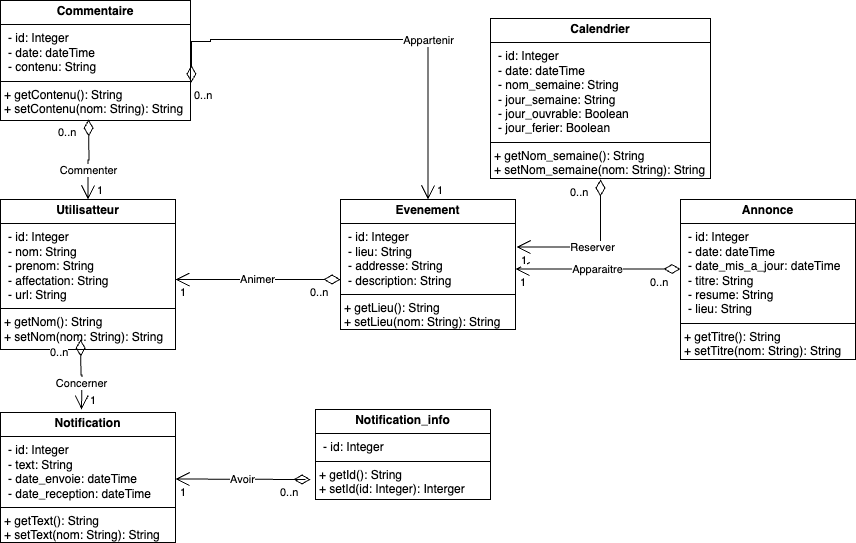

The diagram above was exported from draw.io. Its source (the exported page's mxGraphModel, read from the mxfile embedded in the PNG):
<mxGraphModel dx="1194" dy="1610" grid="1" gridSize="10" guides="1" tooltips="1" connect="1" arrows="1" fold="1" page="1" pageScale="1" pageWidth="850" pageHeight="1100" math="0" shadow="0">
  <root>
    <mxCell id="0" />
    <mxCell id="1" parent="0" />
    <mxCell id="Z_Z--lY1mEqLF1B8V9jr-3" value="&lt;p style=&quot;margin:0px;margin-top:4px;text-align:center;&quot;&gt;&lt;b&gt;Utilisatteur&lt;/b&gt;&lt;/p&gt;&lt;hr size=&quot;1&quot; style=&quot;border-style:solid;&quot;&gt;&lt;p style=&quot;margin: 0px 0px 0px 8px;&quot;&gt;- id: Integer&lt;br&gt;&lt;/p&gt;&lt;p style=&quot;margin: 0px 0px 0px 8px;&quot;&gt;- nom: String&lt;br&gt;- prenom: String&lt;/p&gt;&lt;p style=&quot;margin: 0px 0px 0px 8px;&quot;&gt;- affectation: String&lt;br&gt;&lt;/p&gt;&lt;p style=&quot;margin: 0px 0px 0px 8px;&quot;&gt;- url: String&lt;/p&gt;&lt;hr size=&quot;1&quot; style=&quot;border-style:solid;&quot;&gt;&lt;p style=&quot;margin:0px;margin-left:4px;&quot;&gt;+ getNom(): String&lt;/p&gt;&lt;p style=&quot;margin:0px;margin-left:4px;&quot;&gt;+ setNom(nom: String): String&lt;/p&gt;" style="verticalAlign=top;align=left;overflow=fill;html=1;whiteSpace=wrap;" parent="1" vertex="1">
      <mxGeometry x="40" y="80" width="175" height="150" as="geometry" />
    </mxCell>
    <mxCell id="Z_Z--lY1mEqLF1B8V9jr-4" value="&lt;p style=&quot;margin:0px;margin-top:4px;text-align:center;&quot;&gt;&lt;b&gt;Evenement&lt;/b&gt;&lt;/p&gt;&lt;hr size=&quot;1&quot; style=&quot;border-style:solid;&quot;&gt;&lt;p style=&quot;margin: 0px 0px 0px 8px;&quot;&gt;- id: Integer&lt;br&gt;&lt;/p&gt;&lt;p style=&quot;margin: 0px 0px 0px 8px;&quot;&gt;- lieu: String&lt;br&gt;- addresse: String&lt;/p&gt;&lt;p style=&quot;margin: 0px 0px 0px 8px;&quot;&gt;- description: String&lt;/p&gt;&lt;hr size=&quot;1&quot; style=&quot;border-style:solid;&quot;&gt;&lt;p style=&quot;margin:0px;margin-left:4px;&quot;&gt;+ getLieu(): String&lt;/p&gt;&lt;p style=&quot;margin:0px;margin-left:4px;&quot;&gt;+ setLieu(nom: String): String&lt;/p&gt;" style="verticalAlign=top;align=left;overflow=fill;html=1;whiteSpace=wrap;" parent="1" vertex="1">
      <mxGeometry x="380" y="80" width="175" height="130" as="geometry" />
    </mxCell>
    <mxCell id="Z_Z--lY1mEqLF1B8V9jr-5" value="&lt;p style=&quot;margin:0px;margin-top:4px;text-align:center;&quot;&gt;&lt;b&gt;Notification_info&lt;/b&gt;&lt;/p&gt;&lt;hr size=&quot;1&quot; style=&quot;border-style:solid;&quot;&gt;&lt;p style=&quot;margin: 0px 0px 0px 8px;&quot;&gt;- id: Integer&lt;/p&gt;&lt;hr size=&quot;1&quot; style=&quot;border-style:solid;&quot;&gt;&lt;p style=&quot;margin:0px;margin-left:4px;&quot;&gt;+ getId(): String&lt;/p&gt;&lt;p style=&quot;margin:0px;margin-left:4px;&quot;&gt;+ setId(id: Integer): Interger&lt;/p&gt;" style="verticalAlign=top;align=left;overflow=fill;html=1;whiteSpace=wrap;" parent="1" vertex="1">
      <mxGeometry x="355" y="290" width="175" height="90" as="geometry" />
    </mxCell>
    <mxCell id="Z_Z--lY1mEqLF1B8V9jr-6" value="&lt;p style=&quot;margin:0px;margin-top:4px;text-align:center;&quot;&gt;&lt;b&gt;Notification&lt;/b&gt;&lt;/p&gt;&lt;hr size=&quot;1&quot; style=&quot;border-style:solid;&quot;&gt;&lt;p style=&quot;margin: 0px 0px 0px 8px;&quot;&gt;- id: Integer&lt;br&gt;&lt;/p&gt;&lt;p style=&quot;margin: 0px 0px 0px 8px;&quot;&gt;- text: String&lt;br&gt;- date_envoie: dateTime&lt;/p&gt;&lt;p style=&quot;margin: 0px 0px 0px 8px;&quot;&gt;- date_reception: dateTime&lt;/p&gt;&lt;hr size=&quot;1&quot; style=&quot;border-style:solid;&quot;&gt;&lt;p style=&quot;margin:0px;margin-left:4px;&quot;&gt;+ getText(): String&lt;/p&gt;&lt;p style=&quot;margin:0px;margin-left:4px;&quot;&gt;+ setText(nom: String): String&lt;/p&gt;" style="verticalAlign=top;align=left;overflow=fill;html=1;whiteSpace=wrap;" parent="1" vertex="1">
      <mxGeometry x="40" y="293" width="175" height="130" as="geometry" />
    </mxCell>
    <mxCell id="Z_Z--lY1mEqLF1B8V9jr-7" value="&lt;p style=&quot;margin:0px;margin-top:4px;text-align:center;&quot;&gt;&lt;b&gt;Annonce&lt;/b&gt;&lt;/p&gt;&lt;hr size=&quot;1&quot; style=&quot;border-style:solid;&quot;&gt;&lt;p style=&quot;margin: 0px 0px 0px 8px;&quot;&gt;- id: Integer&lt;br&gt;&lt;/p&gt;&lt;p style=&quot;margin: 0px 0px 0px 8px;&quot;&gt;- date: dateTime&lt;/p&gt;&lt;p style=&quot;margin: 0px 0px 0px 8px;&quot;&gt;- date_mis_a_jour: dateTime&lt;br&gt;- titre: String&lt;/p&gt;&lt;p style=&quot;margin: 0px 0px 0px 8px;&quot;&gt;- resume: String&lt;br&gt;&lt;/p&gt;&lt;p style=&quot;margin: 0px 0px 0px 8px;&quot;&gt;- lieu: String&lt;/p&gt;&lt;hr size=&quot;1&quot; style=&quot;border-style:solid;&quot;&gt;&lt;p style=&quot;margin:0px;margin-left:4px;&quot;&gt;+ getTitre(): String&lt;/p&gt;&lt;p style=&quot;margin:0px;margin-left:4px;&quot;&gt;+ setTitre(nom: String): String&lt;/p&gt;" style="verticalAlign=top;align=left;overflow=fill;html=1;whiteSpace=wrap;" parent="1" vertex="1">
      <mxGeometry x="720" y="80" width="175" height="160" as="geometry" />
    </mxCell>
    <mxCell id="Z_Z--lY1mEqLF1B8V9jr-9" value="&lt;p style=&quot;margin:0px;margin-top:4px;text-align:center;&quot;&gt;&lt;b&gt;Commentaire&lt;/b&gt;&lt;/p&gt;&lt;hr size=&quot;1&quot; style=&quot;border-style:solid;&quot;&gt;&lt;p style=&quot;margin: 0px 0px 0px 8px;&quot;&gt;- id: Integer&lt;br&gt;&lt;/p&gt;&lt;p style=&quot;margin: 0px 0px 0px 8px;&quot;&gt;- date: dateTime&lt;/p&gt;&lt;p style=&quot;margin: 0px 0px 0px 8px;&quot;&gt;- contenu: String&lt;/p&gt;&lt;hr size=&quot;1&quot; style=&quot;border-style:solid;&quot;&gt;&lt;p style=&quot;margin:0px;margin-left:4px;&quot;&gt;+ getContenu(): String&lt;/p&gt;&lt;p style=&quot;margin:0px;margin-left:4px;&quot;&gt;+ setContenu(nom: String): String&lt;/p&gt;" style="verticalAlign=top;align=left;overflow=fill;html=1;whiteSpace=wrap;" parent="1" vertex="1">
      <mxGeometry x="40" y="-119" width="190" height="120" as="geometry" />
    </mxCell>
    <mxCell id="Z_Z--lY1mEqLF1B8V9jr-10" value="&lt;p style=&quot;margin:0px;margin-top:4px;text-align:center;&quot;&gt;&lt;b&gt;Calendrier&lt;/b&gt;&lt;/p&gt;&lt;hr size=&quot;1&quot; style=&quot;border-style:solid;&quot;&gt;&lt;p style=&quot;margin: 0px 0px 0px 8px;&quot;&gt;- id: Integer&lt;br&gt;&lt;/p&gt;&lt;p style=&quot;margin: 0px 0px 0px 8px;&quot;&gt;- date: dateTime&lt;/p&gt;&lt;p style=&quot;margin: 0px 0px 0px 8px;&quot;&gt;- nom_semaine: String&lt;/p&gt;&lt;p style=&quot;margin: 0px 0px 0px 8px;&quot;&gt;- jour_semaine: String&lt;br&gt;&lt;/p&gt;&lt;p style=&quot;margin: 0px 0px 0px 8px;&quot;&gt;- jour_ouvrable: Boolean&lt;br&gt;&lt;/p&gt;&lt;p style=&quot;margin: 0px 0px 0px 8px;&quot;&gt;- jour_ferier: Boolean&lt;br&gt;&lt;/p&gt;&lt;hr size=&quot;1&quot; style=&quot;border-style:solid;&quot;&gt;&lt;p style=&quot;margin:0px;margin-left:4px;&quot;&gt;+ getN&lt;span style=&quot;background-color: initial;&quot;&gt;om_semaine&lt;/span&gt;&lt;span style=&quot;background-color: initial;&quot;&gt;(): String&lt;/span&gt;&lt;/p&gt;&lt;p style=&quot;margin:0px;margin-left:4px;&quot;&gt;+ setN&lt;span style=&quot;background-color: initial;&quot;&gt;om_semaine&lt;/span&gt;&lt;span style=&quot;background-color: initial;&quot;&gt;(nom: String): String&lt;/span&gt;&lt;/p&gt;" style="verticalAlign=top;align=left;overflow=fill;html=1;whiteSpace=wrap;" parent="1" vertex="1">
      <mxGeometry x="530" y="-101" width="220" height="160" as="geometry" />
    </mxCell>
    <mxCell id="mLJMJakUNoVDFBBOTAfv-13" value="Animer" style="endArrow=open;html=1;endSize=12;startArrow=diamondThin;startSize=14;startFill=0;edgeStyle=orthogonalEdgeStyle;rounded=0;" edge="1" parent="1">
      <mxGeometry relative="1" as="geometry">
        <mxPoint x="380" y="160" as="sourcePoint" />
        <mxPoint x="215" y="160" as="targetPoint" />
        <Array as="points">
          <mxPoint x="345" y="160" />
          <mxPoint x="345" y="160" />
        </Array>
      </mxGeometry>
    </mxCell>
    <mxCell id="mLJMJakUNoVDFBBOTAfv-14" value="0..n" style="edgeLabel;resizable=0;html=1;align=left;verticalAlign=top;" connectable="0" vertex="1" parent="mLJMJakUNoVDFBBOTAfv-13">
      <mxGeometry x="-1" relative="1" as="geometry">
        <mxPoint x="-32" as="offset" />
      </mxGeometry>
    </mxCell>
    <mxCell id="mLJMJakUNoVDFBBOTAfv-15" value="1" style="edgeLabel;resizable=0;html=1;align=right;verticalAlign=top;" connectable="0" vertex="1" parent="mLJMJakUNoVDFBBOTAfv-13">
      <mxGeometry x="1" relative="1" as="geometry">
        <mxPoint x="11" as="offset" />
      </mxGeometry>
    </mxCell>
    <mxCell id="mLJMJakUNoVDFBBOTAfv-16" value="Apparaitre" style="endArrow=open;html=1;endSize=12;startArrow=diamondThin;startSize=14;startFill=0;edgeStyle=orthogonalEdgeStyle;rounded=0;" edge="1" parent="1">
      <mxGeometry relative="1" as="geometry">
        <mxPoint x="720" y="149.5" as="sourcePoint" />
        <mxPoint x="555" y="149.5" as="targetPoint" />
        <Array as="points">
          <mxPoint x="685" y="149.5" />
          <mxPoint x="685" y="149.5" />
        </Array>
      </mxGeometry>
    </mxCell>
    <mxCell id="mLJMJakUNoVDFBBOTAfv-17" value="0..n" style="edgeLabel;resizable=0;html=1;align=left;verticalAlign=top;" connectable="0" vertex="1" parent="mLJMJakUNoVDFBBOTAfv-16">
      <mxGeometry x="-1" relative="1" as="geometry">
        <mxPoint x="-32" as="offset" />
      </mxGeometry>
    </mxCell>
    <mxCell id="mLJMJakUNoVDFBBOTAfv-18" value="1" style="edgeLabel;resizable=0;html=1;align=right;verticalAlign=top;" connectable="0" vertex="1" parent="mLJMJakUNoVDFBBOTAfv-16">
      <mxGeometry x="1" relative="1" as="geometry">
        <mxPoint x="11" as="offset" />
      </mxGeometry>
    </mxCell>
    <mxCell id="mLJMJakUNoVDFBBOTAfv-19" value="Commenter" style="endArrow=open;html=1;endSize=12;startArrow=diamondThin;startSize=14;startFill=0;edgeStyle=orthogonalEdgeStyle;rounded=0;entryX=0.5;entryY=0;entryDx=0;entryDy=0;" edge="1" parent="1" target="Z_Z--lY1mEqLF1B8V9jr-3">
      <mxGeometry x="0.2727" relative="1" as="geometry">
        <mxPoint x="128" as="sourcePoint" />
        <mxPoint x="127" y="70" as="targetPoint" />
        <Array as="points" />
        <mxPoint as="offset" />
      </mxGeometry>
    </mxCell>
    <mxCell id="mLJMJakUNoVDFBBOTAfv-20" value="0..n" style="edgeLabel;resizable=0;html=1;align=left;verticalAlign=top;" connectable="0" vertex="1" parent="mLJMJakUNoVDFBBOTAfv-19">
      <mxGeometry x="-1" relative="1" as="geometry">
        <mxPoint x="-32" as="offset" />
      </mxGeometry>
    </mxCell>
    <mxCell id="mLJMJakUNoVDFBBOTAfv-21" value="1" style="edgeLabel;resizable=0;html=1;align=right;verticalAlign=top;" connectable="0" vertex="1" parent="mLJMJakUNoVDFBBOTAfv-19">
      <mxGeometry x="1" relative="1" as="geometry">
        <mxPoint x="15" y="-22" as="offset" />
      </mxGeometry>
    </mxCell>
    <mxCell id="mLJMJakUNoVDFBBOTAfv-22" value="Appartenir" style="endArrow=open;html=1;endSize=12;startArrow=diamondThin;startSize=14;startFill=0;edgeStyle=orthogonalEdgeStyle;rounded=0;entryX=0.5;entryY=0;entryDx=0;entryDy=0;exitX=1.005;exitY=0.683;exitDx=0;exitDy=0;exitPerimeter=0;" edge="1" parent="1" source="Z_Z--lY1mEqLF1B8V9jr-9" target="Z_Z--lY1mEqLF1B8V9jr-4">
      <mxGeometry x="0.2727" relative="1" as="geometry">
        <mxPoint x="250" y="-30" as="sourcePoint" />
        <mxPoint x="320" y="120" as="targetPoint" />
        <Array as="points">
          <mxPoint x="250" y="-78" />
          <mxPoint x="250" y="-80" />
          <mxPoint x="468" y="-80" />
        </Array>
        <mxPoint as="offset" />
      </mxGeometry>
    </mxCell>
    <mxCell id="mLJMJakUNoVDFBBOTAfv-23" value="0..n" style="edgeLabel;resizable=0;html=1;align=left;verticalAlign=top;" connectable="0" vertex="1" parent="mLJMJakUNoVDFBBOTAfv-22">
      <mxGeometry x="-1" relative="1" as="geometry">
        <mxPoint x="1" as="offset" />
      </mxGeometry>
    </mxCell>
    <mxCell id="mLJMJakUNoVDFBBOTAfv-24" value="1" style="edgeLabel;resizable=0;html=1;align=right;verticalAlign=top;" connectable="0" vertex="1" parent="mLJMJakUNoVDFBBOTAfv-22">
      <mxGeometry x="1" relative="1" as="geometry">
        <mxPoint x="15" y="-22" as="offset" />
      </mxGeometry>
    </mxCell>
    <mxCell id="mLJMJakUNoVDFBBOTAfv-29" value="Reserver" style="endArrow=open;html=1;endSize=12;startArrow=diamondThin;startSize=14;startFill=0;edgeStyle=orthogonalEdgeStyle;rounded=0;" edge="1" parent="1">
      <mxGeometry relative="1" as="geometry">
        <mxPoint x="640" y="60" as="sourcePoint" />
        <mxPoint x="556" y="127.5" as="targetPoint" />
        <Array as="points">
          <mxPoint x="640" y="128" />
        </Array>
      </mxGeometry>
    </mxCell>
    <mxCell id="mLJMJakUNoVDFBBOTAfv-30" value="0..n" style="edgeLabel;resizable=0;html=1;align=left;verticalAlign=top;" connectable="0" vertex="1" parent="mLJMJakUNoVDFBBOTAfv-29">
      <mxGeometry x="-1" relative="1" as="geometry">
        <mxPoint x="-32" as="offset" />
      </mxGeometry>
    </mxCell>
    <mxCell id="mLJMJakUNoVDFBBOTAfv-31" value="1" style="edgeLabel;resizable=0;html=1;align=right;verticalAlign=top;" connectable="0" vertex="1" parent="mLJMJakUNoVDFBBOTAfv-29">
      <mxGeometry x="1" relative="1" as="geometry">
        <mxPoint x="11" as="offset" />
      </mxGeometry>
    </mxCell>
    <mxCell id="mLJMJakUNoVDFBBOTAfv-32" value="Avoir" style="endArrow=open;html=1;endSize=12;startArrow=diamondThin;startSize=14;startFill=0;edgeStyle=orthogonalEdgeStyle;rounded=0;" edge="1" parent="1">
      <mxGeometry relative="1" as="geometry">
        <mxPoint x="350" y="360" as="sourcePoint" />
        <mxPoint x="215" y="359.5" as="targetPoint" />
        <Array as="points">
          <mxPoint x="345" y="359.5" />
          <mxPoint x="345" y="359.5" />
        </Array>
      </mxGeometry>
    </mxCell>
    <mxCell id="mLJMJakUNoVDFBBOTAfv-33" value="0..n" style="edgeLabel;resizable=0;html=1;align=left;verticalAlign=top;" connectable="0" vertex="1" parent="mLJMJakUNoVDFBBOTAfv-32">
      <mxGeometry x="-1" relative="1" as="geometry">
        <mxPoint x="-32" as="offset" />
      </mxGeometry>
    </mxCell>
    <mxCell id="mLJMJakUNoVDFBBOTAfv-34" value="1" style="edgeLabel;resizable=0;html=1;align=right;verticalAlign=top;" connectable="0" vertex="1" parent="mLJMJakUNoVDFBBOTAfv-32">
      <mxGeometry x="1" relative="1" as="geometry">
        <mxPoint x="11" as="offset" />
      </mxGeometry>
    </mxCell>
    <mxCell id="mLJMJakUNoVDFBBOTAfv-35" value="Concerner" style="endArrow=open;html=1;endSize=12;startArrow=diamondThin;startSize=14;startFill=0;edgeStyle=orthogonalEdgeStyle;rounded=0;" edge="1" parent="1">
      <mxGeometry x="0.2727" relative="1" as="geometry">
        <mxPoint x="120" y="220" as="sourcePoint" />
        <mxPoint x="121" y="290" as="targetPoint" />
        <Array as="points" />
        <mxPoint as="offset" />
      </mxGeometry>
    </mxCell>
    <mxCell id="mLJMJakUNoVDFBBOTAfv-36" value="0..n" style="edgeLabel;resizable=0;html=1;align=left;verticalAlign=top;" connectable="0" vertex="1" parent="mLJMJakUNoVDFBBOTAfv-35">
      <mxGeometry x="-1" relative="1" as="geometry">
        <mxPoint x="-32" as="offset" />
      </mxGeometry>
    </mxCell>
    <mxCell id="mLJMJakUNoVDFBBOTAfv-37" value="1" style="edgeLabel;resizable=0;html=1;align=right;verticalAlign=top;" connectable="0" vertex="1" parent="mLJMJakUNoVDFBBOTAfv-35">
      <mxGeometry x="1" relative="1" as="geometry">
        <mxPoint x="15" y="-22" as="offset" />
      </mxGeometry>
    </mxCell>
  </root>
</mxGraphModel>